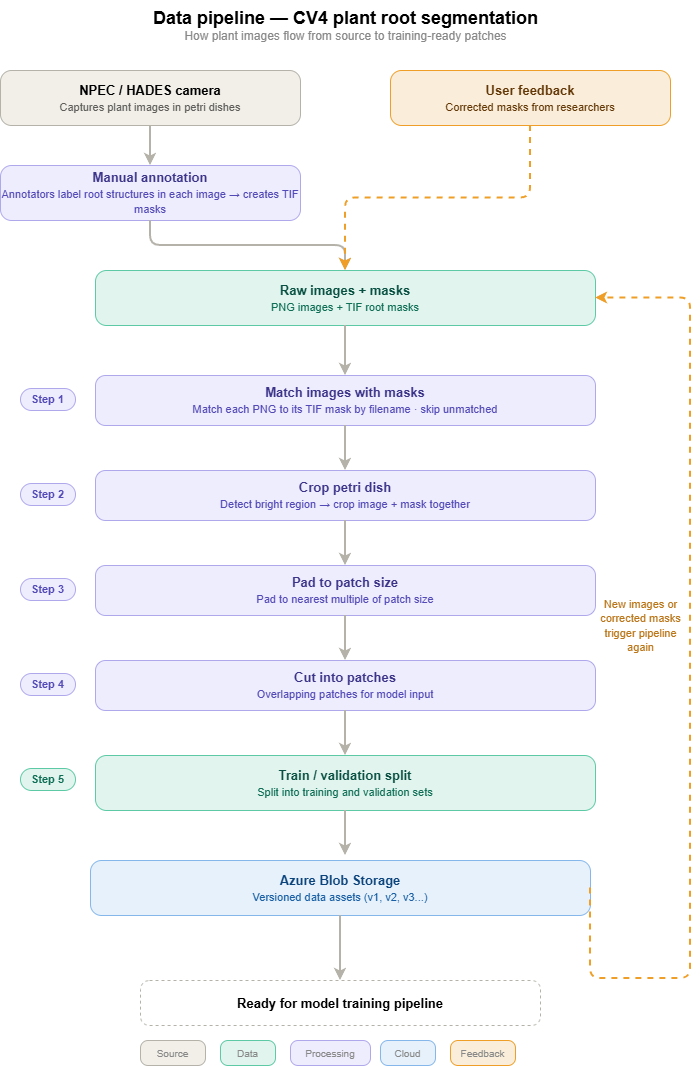

The diagram above was exported from draw.io. Its source (the exported page's mxGraphModel, read from the mxfile embedded in the PNG):
<mxGraphModel dx="1030" dy="562" grid="1" gridSize="10" guides="1" tooltips="1" connect="1" arrows="1" fold="1" page="1" pageScale="1" pageWidth="827" pageHeight="1169" math="0" shadow="0">
  <root>
    <mxCell id="0" />
    <mxCell id="1" parent="0" />
    <mxCell id="lnDfk2SvvO8Oks8CneVn-1" parent="1" style="text;html=1;align=center;verticalAlign=middle;resizable=0;points=[];autosize=1;strokeColor=none;fillColor=none;" value="&lt;b style=&quot;font-size:18px&quot;&gt;Data pipeline — CV4 plant root segmentation&lt;/b&gt;&lt;br&gt;&lt;font color=&quot;#888&quot; style=&quot;font-size: 12px;&quot;&gt;How plant images flow from source to training-ready patches&lt;/font&gt;" vertex="1">
      <mxGeometry height="50" width="410" x="220" y="10" as="geometry" />
    </mxCell>
    <mxCell id="lnDfk2SvvO8Oks8CneVn-2" parent="1" style="rounded=1;whiteSpace=wrap;html=1;fillColor=#f1efe8;strokeColor=#b4b2a9;arcSize=20;verticalAlign=middle;fontSize=13;" value="&lt;b&gt;NPEC / HADES camera&lt;/b&gt;&lt;br&gt;&lt;font style='font-size:11px' color='#5f5e5a'&gt;Captures plant images in petri dishes&lt;/font&gt;" vertex="1">
      <mxGeometry height="55" width="300" x="80" y="80" as="geometry" />
    </mxCell>
    <mxCell id="lnDfk2SvvO8Oks8CneVn-3" parent="1" style="rounded=1;whiteSpace=wrap;html=1;fillColor=#FAEEDA;strokeColor=#EF9F27;arcSize=20;verticalAlign=middle;fontSize=13;fontColor=#633806;" value="&lt;b&gt;User feedback&lt;/b&gt;&lt;br&gt;&lt;font style='font-size:11px' color='#633806'&gt;Corrected masks from researchers&lt;/font&gt;" vertex="1">
      <mxGeometry height="55" width="280" x="470" y="80" as="geometry" />
    </mxCell>
    <mxCell id="lnDfk2SvvO8Oks8CneVn-4" edge="1" parent="1" source="lnDfk2SvvO8Oks8CneVn-2" style="edgeStyle=orthogonalEdgeStyle;strokeColor=#b4b2a9;strokeWidth=2;" target="lnDfk2SvvO8Oks8CneVn-5" value="">
      <mxGeometry relative="1" as="geometry" />
    </mxCell>
    <mxCell id="lnDfk2SvvO8Oks8CneVn-5" parent="1" style="rounded=1;whiteSpace=wrap;html=1;fillColor=#eeedfe;strokeColor=#afa9ec;arcSize=20;verticalAlign=middle;fontSize=13;fontColor=#3c3489;" value="&lt;b&gt;Manual annotation&lt;/b&gt;&lt;br&gt;&lt;font style='font-size:11px' color='#534ab7'&gt;Annotators label root structures in each image → creates TIF masks&lt;/font&gt;" vertex="1">
      <mxGeometry height="55" width="300" x="80" y="175" as="geometry" />
    </mxCell>
    <mxCell id="lnDfk2SvvO8Oks8CneVn-6" edge="1" parent="1" source="lnDfk2SvvO8Oks8CneVn-5" style="edgeStyle=orthogonalEdgeStyle;strokeColor=#b4b2a9;strokeWidth=2;" target="lnDfk2SvvO8Oks8CneVn-7" value="">
      <mxGeometry relative="1" as="geometry" />
    </mxCell>
    <mxCell id="lnDfk2SvvO8Oks8CneVn-7" parent="1" style="rounded=1;whiteSpace=wrap;html=1;fillColor=#e1f5ee;strokeColor=#5dcaa5;arcSize=20;verticalAlign=middle;fontSize=13;fontColor=#085041;" value="&lt;b&gt;Raw images + masks&lt;/b&gt;&lt;br&gt;&lt;font style='font-size:11px' color='#0f6e56'&gt;PNG images + TIF root masks&lt;/font&gt;" vertex="1">
      <mxGeometry height="55" width="500" x="175" y="280" as="geometry" />
    </mxCell>
    <mxCell id="lnDfk2SvvO8Oks8CneVn-8" edge="1" parent="1" source="lnDfk2SvvO8Oks8CneVn-3" style="edgeStyle=orthogonalEdgeStyle;strokeColor=#EF9F27;strokeWidth=2;dashed=1;" target="lnDfk2SvvO8Oks8CneVn-7" value="">
      <mxGeometry relative="1" as="geometry" />
    </mxCell>
    <mxCell id="lnDfk2SvvO8Oks8CneVn-9" edge="1" parent="1" source="lnDfk2SvvO8Oks8CneVn-7" style="edgeStyle=orthogonalEdgeStyle;strokeColor=#b4b2a9;strokeWidth=2;" target="lnDfk2SvvO8Oks8CneVn-10" value="">
      <mxGeometry relative="1" as="geometry" />
    </mxCell>
    <mxCell id="lnDfk2SvvO8Oks8CneVn-10" parent="1" style="rounded=1;whiteSpace=wrap;html=1;fillColor=#eeedfe;strokeColor=#afa9ec;arcSize=20;verticalAlign=middle;fontSize=13;fontColor=#3c3489;" value="&lt;b&gt;Match images with masks&lt;/b&gt;&lt;br&gt;&lt;font style='font-size:11px' color='#534ab7'&gt;Match each PNG to its TIF mask by filename · skip unmatched&lt;/font&gt;" vertex="1">
      <mxGeometry height="50" width="500" x="175" y="385" as="geometry" />
    </mxCell>
    <mxCell id="lnDfk2SvvO8Oks8CneVn-11" parent="1" style="rounded=1;whiteSpace=wrap;html=1;fillColor=#eeedfe;strokeColor=#afa9ec;fontSize=11;fontStyle=1;fontColor=#534ab7;arcSize=50;" value="Step 1" vertex="1">
      <mxGeometry height="22" width="55" x="100" y="398" as="geometry" />
    </mxCell>
    <mxCell id="lnDfk2SvvO8Oks8CneVn-12" edge="1" parent="1" source="lnDfk2SvvO8Oks8CneVn-10" style="edgeStyle=orthogonalEdgeStyle;strokeColor=#b4b2a9;strokeWidth=2;" target="lnDfk2SvvO8Oks8CneVn-13" value="">
      <mxGeometry relative="1" as="geometry" />
    </mxCell>
    <mxCell id="lnDfk2SvvO8Oks8CneVn-13" parent="1" style="rounded=1;whiteSpace=wrap;html=1;fillColor=#eeedfe;strokeColor=#afa9ec;arcSize=20;verticalAlign=middle;fontSize=13;fontColor=#3c3489;" value="&lt;b&gt;Crop petri dish&lt;/b&gt;&lt;br&gt;&lt;font style='font-size:11px' color='#534ab7'&gt;Detect bright region → crop image + mask together&lt;/font&gt;" vertex="1">
      <mxGeometry height="50" width="500" x="175" y="480" as="geometry" />
    </mxCell>
    <mxCell id="lnDfk2SvvO8Oks8CneVn-14" parent="1" style="rounded=1;whiteSpace=wrap;html=1;fillColor=#eeedfe;strokeColor=#afa9ec;fontSize=11;fontStyle=1;fontColor=#534ab7;arcSize=50;" value="Step 2" vertex="1">
      <mxGeometry height="22" width="55" x="100" y="493" as="geometry" />
    </mxCell>
    <mxCell id="lnDfk2SvvO8Oks8CneVn-15" edge="1" parent="1" source="lnDfk2SvvO8Oks8CneVn-13" style="edgeStyle=orthogonalEdgeStyle;strokeColor=#b4b2a9;strokeWidth=2;" target="lnDfk2SvvO8Oks8CneVn-16" value="">
      <mxGeometry relative="1" as="geometry" />
    </mxCell>
    <mxCell id="lnDfk2SvvO8Oks8CneVn-16" parent="1" style="rounded=1;whiteSpace=wrap;html=1;fillColor=#eeedfe;strokeColor=#afa9ec;arcSize=20;verticalAlign=middle;fontSize=13;fontColor=#3c3489;" value="&lt;b&gt;Pad to patch size&lt;/b&gt;&lt;br&gt;&lt;font style='font-size:11px' color='#534ab7'&gt;Pad to nearest multiple of patch size&lt;/font&gt;" vertex="1">
      <mxGeometry height="50" width="500" x="175" y="575" as="geometry" />
    </mxCell>
    <mxCell id="lnDfk2SvvO8Oks8CneVn-17" parent="1" style="rounded=1;whiteSpace=wrap;html=1;fillColor=#eeedfe;strokeColor=#afa9ec;fontSize=11;fontStyle=1;fontColor=#534ab7;arcSize=50;" value="Step 3" vertex="1">
      <mxGeometry height="22" width="55" x="100" y="588" as="geometry" />
    </mxCell>
    <mxCell id="lnDfk2SvvO8Oks8CneVn-18" edge="1" parent="1" source="lnDfk2SvvO8Oks8CneVn-16" style="edgeStyle=orthogonalEdgeStyle;strokeColor=#b4b2a9;strokeWidth=2;" target="lnDfk2SvvO8Oks8CneVn-19" value="">
      <mxGeometry relative="1" as="geometry" />
    </mxCell>
    <mxCell id="lnDfk2SvvO8Oks8CneVn-19" parent="1" style="rounded=1;whiteSpace=wrap;html=1;fillColor=#eeedfe;strokeColor=#afa9ec;arcSize=20;verticalAlign=middle;fontSize=13;fontColor=#3c3489;" value="&lt;b&gt;Cut into patches&lt;/b&gt;&lt;br&gt;&lt;font style='font-size:11px' color='#534ab7'&gt;Overlapping patches for model input&lt;/font&gt;" vertex="1">
      <mxGeometry height="50" width="500" x="175" y="670" as="geometry" />
    </mxCell>
    <mxCell id="lnDfk2SvvO8Oks8CneVn-20" parent="1" style="rounded=1;whiteSpace=wrap;html=1;fillColor=#eeedfe;strokeColor=#afa9ec;fontSize=11;fontStyle=1;fontColor=#534ab7;arcSize=50;" value="Step 4" vertex="1">
      <mxGeometry height="22" width="55" x="100" y="683" as="geometry" />
    </mxCell>
    <mxCell id="lnDfk2SvvO8Oks8CneVn-21" edge="1" parent="1" source="lnDfk2SvvO8Oks8CneVn-19" style="edgeStyle=orthogonalEdgeStyle;strokeColor=#b4b2a9;strokeWidth=2;" target="lnDfk2SvvO8Oks8CneVn-22" value="">
      <mxGeometry relative="1" as="geometry" />
    </mxCell>
    <mxCell id="lnDfk2SvvO8Oks8CneVn-22" parent="1" style="rounded=1;whiteSpace=wrap;html=1;fillColor=#e1f5ee;strokeColor=#5dcaa5;arcSize=20;verticalAlign=middle;fontSize=13;fontColor=#085041;" value="&lt;b&gt;Train / validation split&lt;/b&gt;&lt;br&gt;&lt;font style='font-size:11px' color='#0f6e56'&gt;Split into training and validation sets&lt;/font&gt;" vertex="1">
      <mxGeometry height="55" width="500" x="175" y="765" as="geometry" />
    </mxCell>
    <mxCell id="lnDfk2SvvO8Oks8CneVn-23" parent="1" style="rounded=1;whiteSpace=wrap;html=1;fillColor=#e1f5ee;strokeColor=#5dcaa5;fontSize=11;fontStyle=1;fontColor=#0f6e56;arcSize=50;" value="Step 5" vertex="1">
      <mxGeometry height="22" width="55" x="100" y="778" as="geometry" />
    </mxCell>
    <mxCell id="lnDfk2SvvO8Oks8CneVn-24" edge="1" parent="1" source="lnDfk2SvvO8Oks8CneVn-22" style="edgeStyle=orthogonalEdgeStyle;strokeColor=#b4b2a9;strokeWidth=2;" value="">
      <mxGeometry relative="1" as="geometry">
        <mxPoint x="425" y="865" as="targetPoint" />
      </mxGeometry>
    </mxCell>
    <mxCell id="lnDfk2SvvO8Oks8CneVn-25" parent="1" style="rounded=1;whiteSpace=wrap;html=1;fillColor=#e6f1fb;strokeColor=#85b7eb;arcSize=20;verticalAlign=middle;fontSize=13;fontColor=#0c447c;" value="&lt;b&gt;Azure Blob Storage&lt;/b&gt;&lt;br&gt;&lt;font style='font-size:11px' color='#185fa5'&gt;Versioned data assets (v1, v2, v3...)&lt;/font&gt;" vertex="1">
      <mxGeometry height="55" width="500" x="170" y="870" as="geometry" />
    </mxCell>
    <mxCell id="lnDfk2SvvO8Oks8CneVn-26" edge="1" parent="1" source="lnDfk2SvvO8Oks8CneVn-25" style="edgeStyle=orthogonalEdgeStyle;strokeColor=#b4b2a9;strokeWidth=2;" target="lnDfk2SvvO8Oks8CneVn-27" value="">
      <mxGeometry relative="1" as="geometry" />
    </mxCell>
    <mxCell id="lnDfk2SvvO8Oks8CneVn-27" parent="1" style="rounded=1;whiteSpace=wrap;html=1;fillColor=#ffffff;strokeColor=#b4b2a9;arcSize=20;verticalAlign=middle;fontSize=13;dashed=1;" value="&lt;b&gt;Ready for model training pipeline&lt;/b&gt;" vertex="1">
      <mxGeometry height="45" width="400" x="220" y="990" as="geometry" />
    </mxCell>
    <mxCell id="lnDfk2SvvO8Oks8CneVn-28" edge="1" parent="1" source="lnDfk2SvvO8Oks8CneVn-25" style="edgeStyle=orthogonalEdgeStyle;strokeColor=#EF9F27;strokeWidth=2;dashed=1;exitX=1;exitY=0.5;exitDx=0;exitDy=0;entryX=1;entryY=0.5;entryDx=0;entryDy=0;" target="lnDfk2SvvO8Oks8CneVn-7" value="">
      <mxGeometry relative="1" as="geometry">
        <Array as="points">
          <mxPoint x="670" y="988" />
          <mxPoint x="770" y="988" />
          <mxPoint x="770" y="307" />
        </Array>
      </mxGeometry>
    </mxCell>
    <mxCell id="lnDfk2SvvO8Oks8CneVn-29" parent="1" style="text;html=1;align=center;verticalAlign=middle;resizable=0;points=[];autosize=1;strokeColor=none;fillColor=none;" value="&lt;font style='font-size:11px' color='#BA7517'&gt;New images or&lt;br&gt;corrected masks&lt;br&gt;trigger pipeline&lt;br&gt;again&lt;/font&gt;" vertex="1">
      <mxGeometry height="70" width="100" x="670" y="600" as="geometry" />
    </mxCell>
    <mxCell id="lnDfk2SvvO8Oks8CneVn-30" parent="1" style="rounded=1;whiteSpace=wrap;html=1;fillColor=#f1efe8;strokeColor=#b4b2a9;fontSize=10;fontColor=#888;arcSize=30;" value="Source" vertex="1">
      <mxGeometry height="25" width="65" x="220" y="1050" as="geometry" />
    </mxCell>
    <mxCell id="lnDfk2SvvO8Oks8CneVn-31" parent="1" style="rounded=1;whiteSpace=wrap;html=1;fillColor=#e1f5ee;strokeColor=#5dcaa5;fontSize=10;fontColor=#888;arcSize=30;" value="Data" vertex="1">
      <mxGeometry height="25" width="55" x="300" y="1050" as="geometry" />
    </mxCell>
    <mxCell id="lnDfk2SvvO8Oks8CneVn-32" parent="1" style="rounded=1;whiteSpace=wrap;html=1;fillColor=#eeedfe;strokeColor=#afa9ec;fontSize=10;fontColor=#888;arcSize=30;" value="Processing" vertex="1">
      <mxGeometry height="25" width="80" x="370" y="1050" as="geometry" />
    </mxCell>
    <mxCell id="lnDfk2SvvO8Oks8CneVn-33" parent="1" style="rounded=1;whiteSpace=wrap;html=1;fillColor=#e6f1fb;strokeColor=#85b7eb;fontSize=10;fontColor=#888;arcSize=30;" value="Cloud" vertex="1">
      <mxGeometry height="25" width="55" x="460" y="1050" as="geometry" />
    </mxCell>
    <mxCell id="lnDfk2SvvO8Oks8CneVn-34" parent="1" style="rounded=1;whiteSpace=wrap;html=1;fillColor=#FAEEDA;strokeColor=#EF9F27;fontSize=10;fontColor=#888;arcSize=30;" value="Feedback" vertex="1">
      <mxGeometry height="25" width="65" x="530" y="1050" as="geometry" />
    </mxCell>
  </root>
</mxGraphModel>